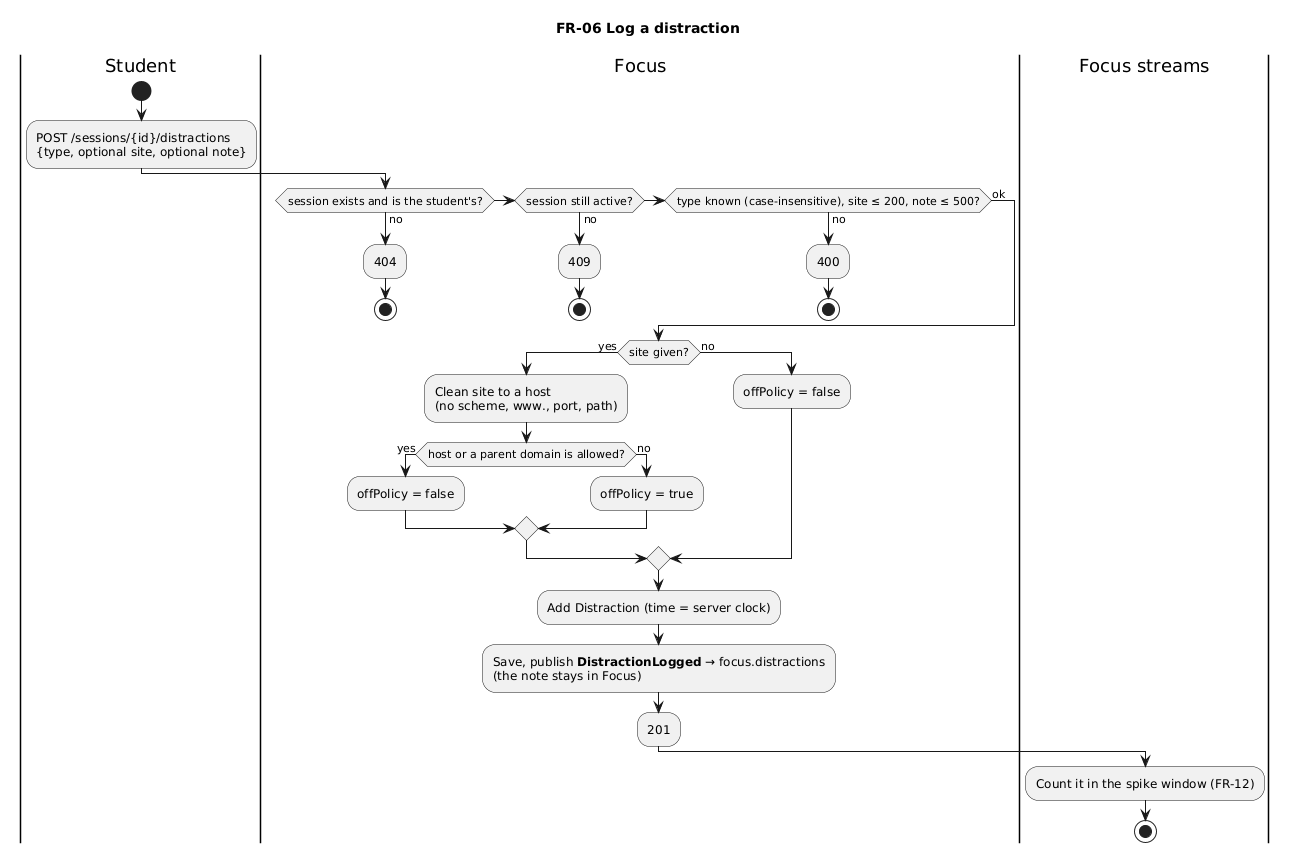

The diagram above was rendered by PlantUML. Its source (embedded in the PNG):
@startuml
' Origin: drafted with AI assistance (Claude Code) from FR-06 in docs/02-requirements.md; reviewed by the author.
title FR-06 Log a distraction
|Student|
start
:POST /sessions/{id}/distractions\n{type, optional site, optional note};
|Focus|
if (session exists and is the student's?) then (no)
  :404;
  stop
elseif (session still active?) then (no)
  :409;
  stop
elseif (type known (case-insensitive), site ≤ 200, note ≤ 500?) then (no)
  :400;
  stop
else (ok)
endif
if (site given?) then (yes)
  :Clean site to a host\n(no scheme, www., port, path);
  if (host or a parent domain is allowed?) then (yes)
    :offPolicy = false;
  else (no)
    :offPolicy = true;
  endif
else (no)
  :offPolicy = false;
endif
:Add Distraction (time = server clock);
:Save, publish **DistractionLogged** → focus.distractions\n(the note stays in Focus);
:201;
|Focus streams|
:Count it in the spike window (FR-12);
stop
@enduml